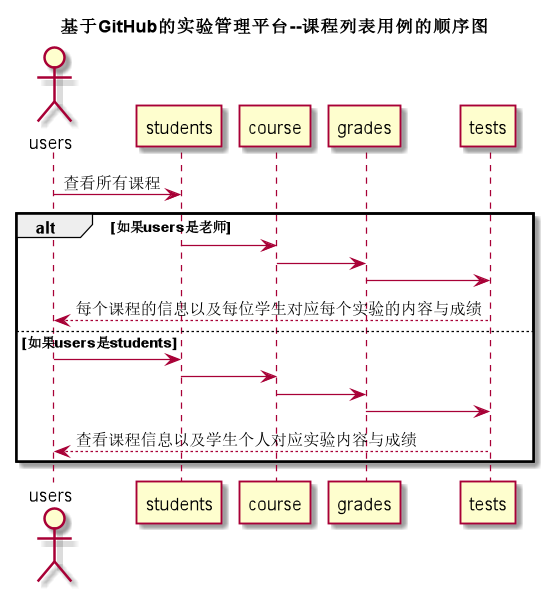

The diagram above was rendered by PlantUML. Its source (embedded in the PNG):
@startuml
title 基于GitHub的实验管理平台--课程列表用例的顺序图
actor users
users -> students: 查看所有课程
alt 如果users是老师
	students -> course
	course ->grades
	grades -> tests
	tests --> users:每个课程的信息以及每位学生对应每个实验的内容与成绩
else 如果users是students
    users -> students
    students ->course
    course ->grades
    grades -> tests
    tests --> users:查看课程信息以及学生个人对应实验内容与成绩
end

@enduml